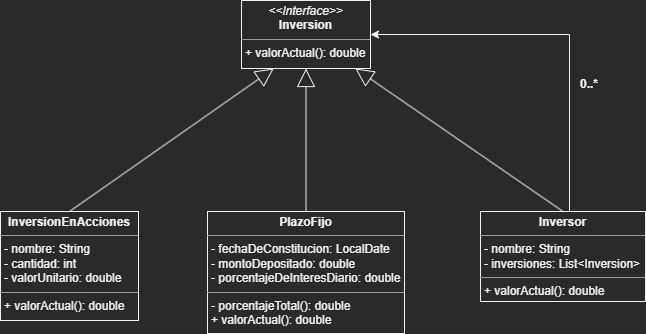

The diagram above was exported from draw.io. Its source (the exported page's mxGraphModel, read from the mxfile embedded in the PNG):
<mxGraphModel dx="1422" dy="705" grid="0" gridSize="10" guides="1" tooltips="1" connect="1" arrows="1" fold="1" page="1" pageScale="1" pageWidth="827" pageHeight="1169" math="0" shadow="0">
  <root>
    <mxCell id="0" />
    <mxCell id="1" parent="0" />
    <mxCell id="kch7V2aAYhczcxcHm-oR-1" value="&lt;p style=&quot;margin:0px;margin-top:4px;text-align:center;&quot;&gt;&lt;b&gt;InversionEnAcciones&lt;/b&gt;&lt;/p&gt;&lt;hr size=&quot;1&quot;&gt;&lt;p style=&quot;margin:0px;margin-left:4px;&quot;&gt;- nombre: String&lt;/p&gt;&lt;p style=&quot;margin:0px;margin-left:4px;&quot;&gt;- cantidad: int&lt;/p&gt;&lt;p style=&quot;margin:0px;margin-left:4px;&quot;&gt;- valorUnitario: double&lt;/p&gt;&lt;hr size=&quot;1&quot;&gt;&lt;p style=&quot;margin:0px;margin-left:4px;&quot;&gt;+ valorActual(): double&lt;/p&gt;&lt;p style=&quot;margin:0px;margin-left:4px;&quot;&gt;&lt;br&gt;&lt;/p&gt;" style="verticalAlign=top;align=left;overflow=fill;fontSize=12;fontFamily=Helvetica;html=1;" parent="1" vertex="1">
      <mxGeometry x="93" y="476" width="138" height="109" as="geometry" />
    </mxCell>
    <mxCell id="kch7V2aAYhczcxcHm-oR-2" value="&lt;p style=&quot;margin:0px;margin-top:4px;text-align:center;&quot;&gt;&lt;b&gt;PlazoFijo&lt;/b&gt;&lt;/p&gt;&lt;hr size=&quot;1&quot;&gt;&lt;p style=&quot;margin:0px;margin-left:4px;&quot;&gt;- fechaDeConstitucion: LocalDate&lt;/p&gt;&lt;p style=&quot;margin:0px;margin-left:4px;&quot;&gt;- montoDepositado: double&lt;/p&gt;&lt;p style=&quot;margin:0px;margin-left:4px;&quot;&gt;- porcentajeDeInteresDiario: double&lt;/p&gt;&lt;hr size=&quot;1&quot;&gt;&lt;p style=&quot;margin:0px;margin-left:4px;&quot;&gt;- porcentajeTotal(): double&lt;/p&gt;&lt;p style=&quot;margin:0px;margin-left:4px;&quot;&gt;+ valorActual(): double&lt;/p&gt;" style="verticalAlign=top;align=left;overflow=fill;fontSize=12;fontFamily=Helvetica;html=1;" parent="1" vertex="1">
      <mxGeometry x="300" y="476" width="197" height="122" as="geometry" />
    </mxCell>
    <mxCell id="kch7V2aAYhczcxcHm-oR-23" value="" style="edgeStyle=orthogonalEdgeStyle;rounded=0;orthogonalLoop=1;jettySize=auto;html=1;entryX=1;entryY=0.5;entryDx=0;entryDy=0;" parent="1" source="kch7V2aAYhczcxcHm-oR-3" target="kch7V2aAYhczcxcHm-oR-4" edge="1">
      <mxGeometry relative="1" as="geometry">
        <mxPoint x="654" y="301" as="targetPoint" />
        <Array as="points">
          <mxPoint x="662" y="299" />
        </Array>
      </mxGeometry>
    </mxCell>
    <mxCell id="Q8sI_noH22RhkOrrn0If-4" style="shape=connector;orthogonalLoop=1;jettySize=auto;html=1;exitX=0.5;exitY=0;exitDx=0;exitDy=0;labelBackgroundColor=default;strokeColor=default;fontFamily=Helvetica;fontSize=11;fontColor=default;endArrow=block;endFill=0;endSize=16;strokeWidth=1;rounded=0;" edge="1" parent="1" source="kch7V2aAYhczcxcHm-oR-3" target="kch7V2aAYhczcxcHm-oR-4">
      <mxGeometry relative="1" as="geometry" />
    </mxCell>
    <mxCell id="kch7V2aAYhczcxcHm-oR-3" value="&lt;p style=&quot;margin:0px;margin-top:4px;text-align:center;&quot;&gt;&lt;b&gt;Inversor&lt;/b&gt;&lt;/p&gt;&lt;hr size=&quot;1&quot;&gt;&lt;p style=&quot;margin:0px;margin-left:4px;&quot;&gt;- nombre: String&lt;/p&gt;&lt;p style=&quot;margin:0px;margin-left:4px;&quot;&gt;- inversiones: List&amp;lt;Inversion&amp;gt;&lt;/p&gt;&lt;hr size=&quot;1&quot;&gt;&lt;p style=&quot;margin:0px;margin-left:4px;&quot;&gt;+ valorActual(): double&lt;/p&gt;" style="verticalAlign=top;align=left;overflow=fill;fontSize=12;fontFamily=Helvetica;html=1;" parent="1" vertex="1">
      <mxGeometry x="573" y="476" width="165" height="90" as="geometry" />
    </mxCell>
    <mxCell id="kch7V2aAYhczcxcHm-oR-4" value="&lt;p style=&quot;margin:0px;margin-top:4px;text-align:center;&quot;&gt;&lt;i&gt;&amp;lt;&amp;lt;Interface&amp;gt;&amp;gt;&lt;/i&gt;&lt;br&gt;&lt;b&gt;Inversion&lt;/b&gt;&lt;/p&gt;&lt;hr size=&quot;1&quot;&gt;&lt;p style=&quot;margin:0px;margin-left:4px;&quot;&gt;+ valorActual(): double&lt;/p&gt;" style="verticalAlign=top;align=left;overflow=fill;fontSize=12;fontFamily=Helvetica;html=1;" parent="1" vertex="1">
      <mxGeometry x="334" y="265" width="129" height="68" as="geometry" />
    </mxCell>
    <mxCell id="kch7V2aAYhczcxcHm-oR-22" value="0..*" style="text;align=center;fontStyle=1;verticalAlign=middle;spacingLeft=3;spacingRight=3;strokeColor=none;rotatable=0;points=[[0,0.5],[1,0.5]];portConstraint=eastwest;" parent="1" vertex="1">
      <mxGeometry x="642" y="335" width="80" height="26" as="geometry" />
    </mxCell>
    <mxCell id="Q8sI_noH22RhkOrrn0If-2" value="" style="endArrow=block;endSize=16;endFill=0;html=1;rounded=0;exitX=0.5;exitY=0;exitDx=0;exitDy=0;entryX=0.5;entryY=1;entryDx=0;entryDy=0;" edge="1" parent="1" source="kch7V2aAYhczcxcHm-oR-2" target="kch7V2aAYhczcxcHm-oR-4">
      <mxGeometry x="-1" y="-294" width="160" relative="1" as="geometry">
        <mxPoint x="506" y="461" as="sourcePoint" />
        <mxPoint x="666" y="461" as="targetPoint" />
        <mxPoint x="101" y="390" as="offset" />
      </mxGeometry>
    </mxCell>
    <mxCell id="Q8sI_noH22RhkOrrn0If-3" value="" style="endArrow=block;endSize=16;endFill=0;html=1;rounded=0;exitX=0.5;exitY=0;exitDx=0;exitDy=0;entryX=0.25;entryY=1;entryDx=0;entryDy=0;" edge="1" parent="1" source="kch7V2aAYhczcxcHm-oR-1" target="kch7V2aAYhczcxcHm-oR-4">
      <mxGeometry x="-1" y="-294" width="160" relative="1" as="geometry">
        <mxPoint x="312.75" y="500" as="sourcePoint" />
        <mxPoint x="213" y="437" as="targetPoint" />
        <mxPoint x="101" y="390" as="offset" />
      </mxGeometry>
    </mxCell>
  </root>
</mxGraphModel>